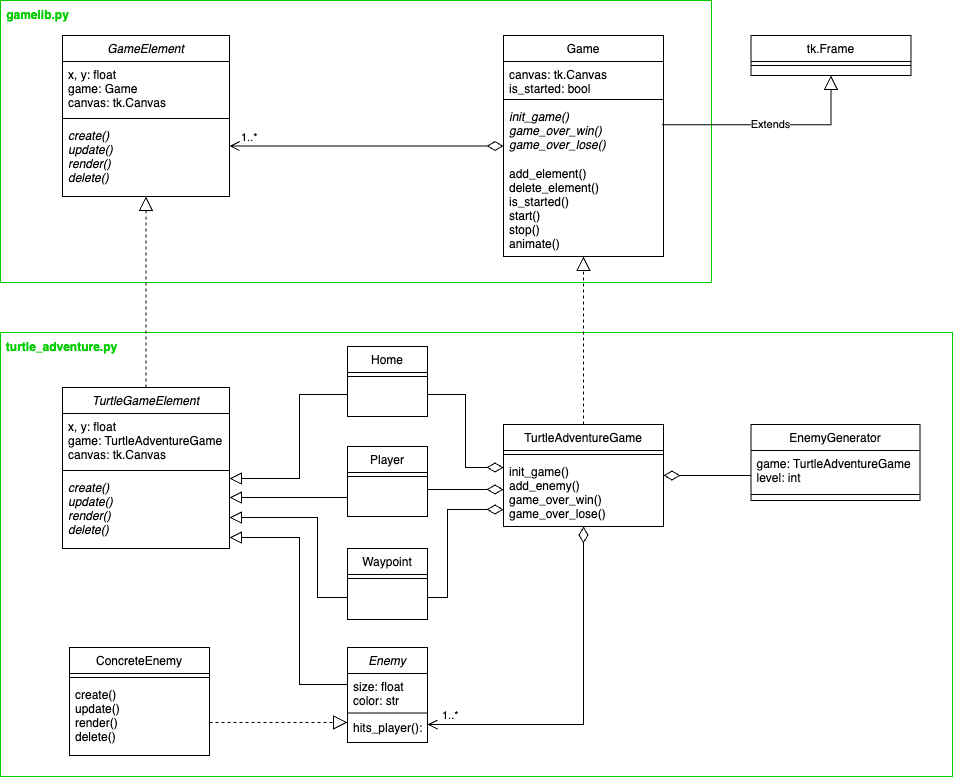

The diagram above was exported from draw.io. Its source (the exported page's mxGraphModel, read from the mxfile embedded in the PNG):
<mxGraphModel dx="1230" dy="824" grid="0" gridSize="10" guides="1" tooltips="1" connect="1" arrows="1" fold="1" page="1" pageScale="1" pageWidth="1169" pageHeight="827" math="0" shadow="0">
  <root>
    <mxCell id="WIyWlLk6GJQsqaUBKTNV-0" />
    <mxCell id="WIyWlLk6GJQsqaUBKTNV-1" parent="WIyWlLk6GJQsqaUBKTNV-0" />
    <mxCell id="c__fz4IGoD2ra0dqz3Ci-25" value="" style="verticalLabelPosition=bottom;verticalAlign=top;html=1;shape=mxgraph.basic.rect;fillColor2=none;strokeWidth=1;size=20;indent=5;fillColor=none;strokeColor=#00CC00;" vertex="1" parent="WIyWlLk6GJQsqaUBKTNV-1">
      <mxGeometry x="118" y="344" width="952" height="444" as="geometry" />
    </mxCell>
    <mxCell id="c__fz4IGoD2ra0dqz3Ci-26" value="" style="verticalLabelPosition=bottom;verticalAlign=top;html=1;shape=mxgraph.basic.rect;fillColor2=none;strokeWidth=1;size=20;indent=5;fillColor=none;strokeColor=#00CC00;" vertex="1" parent="WIyWlLk6GJQsqaUBKTNV-1">
      <mxGeometry x="118" y="12" width="711" height="282" as="geometry" />
    </mxCell>
    <mxCell id="zkfFHV4jXpPFQw0GAbJ--0" value="TurtleGameElement" style="swimlane;fontStyle=2;align=center;verticalAlign=top;childLayout=stackLayout;horizontal=1;startSize=26;horizontalStack=0;resizeParent=1;resizeLast=0;collapsible=1;marginBottom=0;rounded=0;shadow=0;strokeWidth=1;" parent="WIyWlLk6GJQsqaUBKTNV-1" vertex="1">
      <mxGeometry x="180" y="399" width="167" height="161" as="geometry">
        <mxRectangle x="230" y="140" width="160" height="26" as="alternateBounds" />
      </mxGeometry>
    </mxCell>
    <mxCell id="zkfFHV4jXpPFQw0GAbJ--1" value="x, y: float&#10;game: TurtleAdventureGame&#10;canvas: tk.Canvas" style="text;align=left;verticalAlign=top;spacingLeft=4;spacingRight=4;overflow=hidden;rotatable=0;points=[[0,0.5],[1,0.5]];portConstraint=eastwest;" parent="zkfFHV4jXpPFQw0GAbJ--0" vertex="1">
      <mxGeometry y="26" width="167" height="53" as="geometry" />
    </mxCell>
    <mxCell id="zkfFHV4jXpPFQw0GAbJ--4" value="" style="line;html=1;strokeWidth=1;align=left;verticalAlign=middle;spacingTop=-1;spacingLeft=3;spacingRight=3;rotatable=0;labelPosition=right;points=[];portConstraint=eastwest;" parent="zkfFHV4jXpPFQw0GAbJ--0" vertex="1">
      <mxGeometry y="79" width="167" height="8" as="geometry" />
    </mxCell>
    <mxCell id="zkfFHV4jXpPFQw0GAbJ--5" value="create()&#10;update()&#10;render()&#10;delete()" style="text;align=left;verticalAlign=top;spacingLeft=4;spacingRight=4;overflow=hidden;rotatable=0;points=[[0,0.5],[1,0.5]];portConstraint=eastwest;fontStyle=2" parent="zkfFHV4jXpPFQw0GAbJ--0" vertex="1">
      <mxGeometry y="87" width="167" height="74" as="geometry" />
    </mxCell>
    <mxCell id="zkfFHV4jXpPFQw0GAbJ--6" value="Home" style="swimlane;fontStyle=0;align=center;verticalAlign=top;childLayout=stackLayout;horizontal=1;startSize=26;horizontalStack=0;resizeParent=1;resizeLast=0;collapsible=1;marginBottom=0;rounded=0;shadow=0;strokeWidth=1;" parent="WIyWlLk6GJQsqaUBKTNV-1" vertex="1">
      <mxGeometry x="465" y="358" width="80" height="70" as="geometry">
        <mxRectangle x="130" y="380" width="160" height="26" as="alternateBounds" />
      </mxGeometry>
    </mxCell>
    <mxCell id="zkfFHV4jXpPFQw0GAbJ--9" value="" style="line;html=1;strokeWidth=1;align=left;verticalAlign=middle;spacingTop=-1;spacingLeft=3;spacingRight=3;rotatable=0;labelPosition=right;points=[];portConstraint=eastwest;" parent="zkfFHV4jXpPFQw0GAbJ--6" vertex="1">
      <mxGeometry y="26" width="80" height="8" as="geometry" />
    </mxCell>
    <mxCell id="zkfFHV4jXpPFQw0GAbJ--12" value="" style="endArrow=block;endSize=10;endFill=0;shadow=0;strokeWidth=1;rounded=0;edgeStyle=orthogonalEdgeStyle;elbow=vertical;" parent="WIyWlLk6GJQsqaUBKTNV-1" source="zkfFHV4jXpPFQw0GAbJ--6" target="zkfFHV4jXpPFQw0GAbJ--0" edge="1">
      <mxGeometry width="160" relative="1" as="geometry">
        <mxPoint x="411" y="581" as="sourcePoint" />
        <mxPoint x="411" y="581" as="targetPoint" />
        <Array as="points">
          <mxPoint x="417" y="406" />
          <mxPoint x="417" y="490" />
        </Array>
      </mxGeometry>
    </mxCell>
    <mxCell id="XJey0FV0zWA4mCGnOAml-6" value="tk.Frame" style="swimlane;fontStyle=0;align=center;verticalAlign=top;childLayout=stackLayout;horizontal=1;startSize=26;horizontalStack=0;resizeParent=1;resizeLast=0;collapsible=1;marginBottom=0;rounded=0;shadow=0;strokeWidth=1;" parent="WIyWlLk6GJQsqaUBKTNV-1" vertex="1">
      <mxGeometry x="868.5" y="47" width="160" height="40" as="geometry">
        <mxRectangle x="230" y="140" width="160" height="26" as="alternateBounds" />
      </mxGeometry>
    </mxCell>
    <mxCell id="XJey0FV0zWA4mCGnOAml-8" value="" style="line;html=1;strokeWidth=1;align=left;verticalAlign=middle;spacingTop=-1;spacingLeft=3;spacingRight=3;rotatable=0;labelPosition=right;points=[];portConstraint=eastwest;" parent="XJey0FV0zWA4mCGnOAml-6" vertex="1">
      <mxGeometry y="26" width="160" height="8" as="geometry" />
    </mxCell>
    <mxCell id="XJey0FV0zWA4mCGnOAml-11" value="Extends" style="endArrow=block;endSize=12;endFill=0;html=1;rounded=0;exitX=0.99;exitY=0.371;exitDx=0;exitDy=0;exitPerimeter=0;edgeStyle=orthogonalEdgeStyle;" parent="WIyWlLk6GJQsqaUBKTNV-1" source="XJey0FV0zWA4mCGnOAml-20" target="XJey0FV0zWA4mCGnOAml-6" edge="1">
      <mxGeometry width="160" relative="1" as="geometry">
        <mxPoint x="948.5" y="243" as="sourcePoint" />
        <mxPoint x="1083.5" y="270" as="targetPoint" />
      </mxGeometry>
    </mxCell>
    <mxCell id="XJey0FV0zWA4mCGnOAml-12" value="Player" style="swimlane;fontStyle=0;align=center;verticalAlign=top;childLayout=stackLayout;horizontal=1;startSize=26;horizontalStack=0;resizeParent=1;resizeLast=0;collapsible=1;marginBottom=0;rounded=0;shadow=0;strokeWidth=1;" parent="WIyWlLk6GJQsqaUBKTNV-1" vertex="1">
      <mxGeometry x="465" y="458" width="80" height="70" as="geometry">
        <mxRectangle x="130" y="380" width="160" height="26" as="alternateBounds" />
      </mxGeometry>
    </mxCell>
    <mxCell id="XJey0FV0zWA4mCGnOAml-13" value="" style="line;html=1;strokeWidth=1;align=left;verticalAlign=middle;spacingTop=-1;spacingLeft=3;spacingRight=3;rotatable=0;labelPosition=right;points=[];portConstraint=eastwest;" parent="XJey0FV0zWA4mCGnOAml-12" vertex="1">
      <mxGeometry y="26" width="80" height="8" as="geometry" />
    </mxCell>
    <mxCell id="XJey0FV0zWA4mCGnOAml-14" value="Waypoint" style="swimlane;fontStyle=0;align=center;verticalAlign=top;childLayout=stackLayout;horizontal=1;startSize=26;horizontalStack=0;resizeParent=1;resizeLast=0;collapsible=1;marginBottom=0;rounded=0;shadow=0;strokeWidth=1;" parent="WIyWlLk6GJQsqaUBKTNV-1" vertex="1">
      <mxGeometry x="465" y="560" width="80" height="71" as="geometry">
        <mxRectangle x="130" y="380" width="160" height="26" as="alternateBounds" />
      </mxGeometry>
    </mxCell>
    <mxCell id="XJey0FV0zWA4mCGnOAml-15" value="" style="line;html=1;strokeWidth=1;align=left;verticalAlign=middle;spacingTop=-1;spacingLeft=3;spacingRight=3;rotatable=0;labelPosition=right;points=[];portConstraint=eastwest;" parent="XJey0FV0zWA4mCGnOAml-14" vertex="1">
      <mxGeometry y="26" width="80" height="8" as="geometry" />
    </mxCell>
    <mxCell id="XJey0FV0zWA4mCGnOAml-21" value="TurtleAdventureGame" style="swimlane;fontStyle=0;align=center;verticalAlign=top;childLayout=stackLayout;horizontal=1;startSize=26;horizontalStack=0;resizeParent=1;resizeLast=0;collapsible=1;marginBottom=0;rounded=0;shadow=0;strokeWidth=1;" parent="WIyWlLk6GJQsqaUBKTNV-1" vertex="1">
      <mxGeometry x="621" y="436" width="160" height="102" as="geometry">
        <mxRectangle x="230" y="140" width="160" height="26" as="alternateBounds" />
      </mxGeometry>
    </mxCell>
    <mxCell id="XJey0FV0zWA4mCGnOAml-23" value="" style="line;html=1;strokeWidth=1;align=left;verticalAlign=middle;spacingTop=-1;spacingLeft=3;spacingRight=3;rotatable=0;labelPosition=right;points=[];portConstraint=eastwest;" parent="XJey0FV0zWA4mCGnOAml-21" vertex="1">
      <mxGeometry y="26" width="160" height="8" as="geometry" />
    </mxCell>
    <mxCell id="25XTm2oeg8aL7agFYWEm-5" value="init_game()&#10;add_enemy()&#10;game_over_win()&#10;game_over_lose()&#10;" style="text;align=left;verticalAlign=top;spacingLeft=4;spacingRight=4;overflow=hidden;rotatable=0;points=[[0,0.5],[1,0.5]];portConstraint=eastwest;fontStyle=0" parent="XJey0FV0zWA4mCGnOAml-21" vertex="1">
      <mxGeometry y="34" width="160" height="68" as="geometry" />
    </mxCell>
    <mxCell id="XJey0FV0zWA4mCGnOAml-25" value="Enemy" style="swimlane;fontStyle=2;align=center;verticalAlign=top;childLayout=stackLayout;horizontal=1;startSize=26;horizontalStack=0;resizeParent=1;resizeLast=0;collapsible=1;marginBottom=0;rounded=0;shadow=0;strokeWidth=1;" parent="WIyWlLk6GJQsqaUBKTNV-1" vertex="1">
      <mxGeometry x="465" y="659" width="80" height="95" as="geometry">
        <mxRectangle x="130" y="380" width="160" height="26" as="alternateBounds" />
      </mxGeometry>
    </mxCell>
    <mxCell id="25XTm2oeg8aL7agFYWEm-6" value="size: float&#10;color: str" style="text;align=left;verticalAlign=top;spacingLeft=4;spacingRight=4;overflow=hidden;rotatable=0;points=[[0,0.5],[1,0.5]];portConstraint=eastwest;" parent="XJey0FV0zWA4mCGnOAml-25" vertex="1">
      <mxGeometry y="26" width="80" height="38" as="geometry" />
    </mxCell>
    <mxCell id="XJey0FV0zWA4mCGnOAml-26" value="" style="line;html=1;strokeWidth=1;align=left;verticalAlign=middle;spacingTop=-1;spacingLeft=3;spacingRight=3;rotatable=0;labelPosition=right;points=[];portConstraint=eastwest;" parent="XJey0FV0zWA4mCGnOAml-25" vertex="1">
      <mxGeometry y="64" width="80" height="3" as="geometry" />
    </mxCell>
    <mxCell id="c__fz4IGoD2ra0dqz3Ci-23" value="hits_player(): Bool" style="text;align=left;verticalAlign=top;spacingLeft=4;spacingRight=4;overflow=hidden;rotatable=0;points=[[0,0.5],[1,0.5]];portConstraint=eastwest;fontStyle=0" vertex="1" parent="XJey0FV0zWA4mCGnOAml-25">
      <mxGeometry y="67" width="80" height="28" as="geometry" />
    </mxCell>
    <mxCell id="XJey0FV0zWA4mCGnOAml-28" value="" style="endArrow=block;dashed=1;endFill=0;endSize=12;html=1;rounded=0;edgeStyle=orthogonalEdgeStyle;" parent="WIyWlLk6GJQsqaUBKTNV-1" source="XJey0FV0zWA4mCGnOAml-30" target="XJey0FV0zWA4mCGnOAml-25" edge="1">
      <mxGeometry width="160" relative="1" as="geometry">
        <mxPoint x="215" y="838" as="sourcePoint" />
        <mxPoint x="645" y="768" as="targetPoint" />
        <Array as="points">
          <mxPoint x="396" y="734" />
          <mxPoint x="396" y="734" />
        </Array>
      </mxGeometry>
    </mxCell>
    <mxCell id="XJey0FV0zWA4mCGnOAml-29" value="1..*" style="endArrow=open;html=1;endSize=8;startArrow=diamondThin;startSize=14;startFill=0;edgeStyle=orthogonalEdgeStyle;align=left;verticalAlign=bottom;rounded=0;" parent="WIyWlLk6GJQsqaUBKTNV-1" source="c__fz4IGoD2ra0dqz3Ci-0" target="c__fz4IGoD2ra0dqz3Ci-5" edge="1">
      <mxGeometry x="0.9275" relative="1" as="geometry">
        <mxPoint x="711" y="498" as="sourcePoint" />
        <mxPoint x="751" y="488" as="targetPoint" />
        <mxPoint as="offset" />
        <Array as="points">
          <mxPoint x="601" y="158" />
          <mxPoint x="601" y="158" />
        </Array>
      </mxGeometry>
    </mxCell>
    <mxCell id="XJey0FV0zWA4mCGnOAml-30" value="ConcreteEnemy" style="swimlane;fontStyle=0;align=center;verticalAlign=top;childLayout=stackLayout;horizontal=1;startSize=26;horizontalStack=0;resizeParent=1;resizeLast=0;collapsible=1;marginBottom=0;rounded=0;shadow=0;strokeWidth=1;" parent="WIyWlLk6GJQsqaUBKTNV-1" vertex="1">
      <mxGeometry x="187" y="659" width="140" height="108" as="geometry">
        <mxRectangle x="130" y="380" width="160" height="26" as="alternateBounds" />
      </mxGeometry>
    </mxCell>
    <mxCell id="XJey0FV0zWA4mCGnOAml-31" value="" style="line;html=1;strokeWidth=1;align=left;verticalAlign=middle;spacingTop=-1;spacingLeft=3;spacingRight=3;rotatable=0;labelPosition=right;points=[];portConstraint=eastwest;" parent="XJey0FV0zWA4mCGnOAml-30" vertex="1">
      <mxGeometry y="26" width="140" height="8" as="geometry" />
    </mxCell>
    <mxCell id="25XTm2oeg8aL7agFYWEm-4" value="create()&#10;update()&#10;render()&#10;delete()" style="text;align=left;verticalAlign=top;spacingLeft=4;spacingRight=4;overflow=hidden;rotatable=0;points=[[0,0.5],[1,0.5]];portConstraint=eastwest;fontStyle=0" parent="XJey0FV0zWA4mCGnOAml-30" vertex="1">
      <mxGeometry y="34" width="140" height="74" as="geometry" />
    </mxCell>
    <mxCell id="25XTm2oeg8aL7agFYWEm-7" value="EnemyGenerator" style="swimlane;fontStyle=0;align=center;verticalAlign=top;childLayout=stackLayout;horizontal=1;startSize=26;horizontalStack=0;resizeParent=1;resizeLast=0;collapsible=1;marginBottom=0;rounded=0;shadow=0;strokeWidth=1;" parent="WIyWlLk6GJQsqaUBKTNV-1" vertex="1">
      <mxGeometry x="868.5" y="436" width="169" height="76" as="geometry">
        <mxRectangle x="230" y="140" width="160" height="26" as="alternateBounds" />
      </mxGeometry>
    </mxCell>
    <mxCell id="25XTm2oeg8aL7agFYWEm-10" value="game: TurtleAdventureGame&#10;level: int" style="text;align=left;verticalAlign=top;spacingLeft=4;spacingRight=4;overflow=hidden;rotatable=0;points=[[0,0.5],[1,0.5]];portConstraint=eastwest;" parent="25XTm2oeg8aL7agFYWEm-7" vertex="1">
      <mxGeometry y="26" width="169" height="38" as="geometry" />
    </mxCell>
    <mxCell id="25XTm2oeg8aL7agFYWEm-8" value="" style="line;html=1;strokeWidth=1;align=left;verticalAlign=middle;spacingTop=-1;spacingLeft=3;spacingRight=3;rotatable=0;labelPosition=right;points=[];portConstraint=eastwest;" parent="25XTm2oeg8aL7agFYWEm-7" vertex="1">
      <mxGeometry y="64" width="169" height="12" as="geometry" />
    </mxCell>
    <mxCell id="25XTm2oeg8aL7agFYWEm-15" value="" style="endArrow=none;html=1;endSize=12;startArrow=diamondThin;startSize=14;startFill=0;edgeStyle=orthogonalEdgeStyle;align=left;verticalAlign=bottom;rounded=0;endFill=0;" parent="WIyWlLk6GJQsqaUBKTNV-1" source="XJey0FV0zWA4mCGnOAml-21" target="25XTm2oeg8aL7agFYWEm-7" edge="1">
      <mxGeometry x="0.0045" y="14" relative="1" as="geometry">
        <mxPoint x="343" y="699" as="sourcePoint" />
        <mxPoint x="503" y="699" as="targetPoint" />
        <mxPoint as="offset" />
        <Array as="points">
          <mxPoint x="824" y="487" />
          <mxPoint x="824" y="487" />
        </Array>
      </mxGeometry>
    </mxCell>
    <mxCell id="25XTm2oeg8aL7agFYWEm-16" value="" style="endArrow=block;dashed=1;endFill=0;endSize=12;html=1;rounded=0;edgeStyle=orthogonalEdgeStyle;" parent="WIyWlLk6GJQsqaUBKTNV-1" source="XJey0FV0zWA4mCGnOAml-21" target="c__fz4IGoD2ra0dqz3Ci-0" edge="1">
      <mxGeometry width="160" relative="1" as="geometry">
        <mxPoint x="728.5" y="496" as="sourcePoint" />
        <mxPoint x="701.0000000000002" y="332.9999999999998" as="targetPoint" />
        <Array as="points" />
      </mxGeometry>
    </mxCell>
    <mxCell id="c__fz4IGoD2ra0dqz3Ci-0" value="Game" style="swimlane;fontStyle=0;align=center;verticalAlign=top;childLayout=stackLayout;horizontal=1;startSize=26;horizontalStack=0;resizeParent=1;resizeLast=0;collapsible=1;marginBottom=0;rounded=0;shadow=0;strokeWidth=1;" vertex="1" parent="WIyWlLk6GJQsqaUBKTNV-1">
      <mxGeometry x="621" y="47" width="160" height="221" as="geometry">
        <mxRectangle x="230" y="140" width="160" height="26" as="alternateBounds" />
      </mxGeometry>
    </mxCell>
    <mxCell id="XJey0FV0zWA4mCGnOAml-18" value="canvas: tk.Canvas&#10;is_started: bool" style="text;align=left;verticalAlign=top;spacingLeft=4;spacingRight=4;overflow=hidden;rotatable=0;points=[[0,0.5],[1,0.5]];portConstraint=eastwest;" parent="c__fz4IGoD2ra0dqz3Ci-0" vertex="1">
      <mxGeometry y="26" width="160" height="34" as="geometry" />
    </mxCell>
    <mxCell id="c__fz4IGoD2ra0dqz3Ci-2" value="" style="line;html=1;strokeWidth=1;align=left;verticalAlign=middle;spacingTop=-1;spacingLeft=3;spacingRight=3;rotatable=0;labelPosition=right;points=[];portConstraint=eastwest;" vertex="1" parent="c__fz4IGoD2ra0dqz3Ci-0">
      <mxGeometry y="60" width="160" height="8" as="geometry" />
    </mxCell>
    <mxCell id="XJey0FV0zWA4mCGnOAml-20" value="init_game()&#10;game_over_win()&#10;game_over_lose()" style="text;align=left;verticalAlign=top;spacingLeft=4;spacingRight=4;overflow=hidden;rotatable=0;points=[[0,0.5],[1,0.5]];portConstraint=eastwest;fontStyle=2" parent="c__fz4IGoD2ra0dqz3Ci-0" vertex="1">
      <mxGeometry y="68" width="160" height="57" as="geometry" />
    </mxCell>
    <mxCell id="25XTm2oeg8aL7agFYWEm-0" value="add_element()&#10;delete_element()&#10;is_started()&#10;start()&#10;stop()&#10;animate()" style="text;align=left;verticalAlign=top;spacingLeft=4;spacingRight=4;overflow=hidden;rotatable=0;points=[[0,0.5],[1,0.5]];portConstraint=eastwest;fontStyle=0" parent="c__fz4IGoD2ra0dqz3Ci-0" vertex="1">
      <mxGeometry y="125" width="160" height="96" as="geometry" />
    </mxCell>
    <mxCell id="c__fz4IGoD2ra0dqz3Ci-5" value="GameElement" style="swimlane;fontStyle=2;align=center;verticalAlign=top;childLayout=stackLayout;horizontal=1;startSize=26;horizontalStack=0;resizeParent=1;resizeLast=0;collapsible=1;marginBottom=0;rounded=0;shadow=0;strokeWidth=1;" vertex="1" parent="WIyWlLk6GJQsqaUBKTNV-1">
      <mxGeometry x="180" y="47" width="167" height="161" as="geometry">
        <mxRectangle x="230" y="140" width="160" height="26" as="alternateBounds" />
      </mxGeometry>
    </mxCell>
    <mxCell id="c__fz4IGoD2ra0dqz3Ci-6" value="x, y: float&#10;game: Game&#10;canvas: tk.Canvas" style="text;align=left;verticalAlign=top;spacingLeft=4;spacingRight=4;overflow=hidden;rotatable=0;points=[[0,0.5],[1,0.5]];portConstraint=eastwest;" vertex="1" parent="c__fz4IGoD2ra0dqz3Ci-5">
      <mxGeometry y="26" width="167" height="53" as="geometry" />
    </mxCell>
    <mxCell id="c__fz4IGoD2ra0dqz3Ci-7" value="" style="line;html=1;strokeWidth=1;align=left;verticalAlign=middle;spacingTop=-1;spacingLeft=3;spacingRight=3;rotatable=0;labelPosition=right;points=[];portConstraint=eastwest;" vertex="1" parent="c__fz4IGoD2ra0dqz3Ci-5">
      <mxGeometry y="79" width="167" height="8" as="geometry" />
    </mxCell>
    <mxCell id="c__fz4IGoD2ra0dqz3Ci-8" value="create()&#10;update()&#10;render()&#10;delete()" style="text;align=left;verticalAlign=top;spacingLeft=4;spacingRight=4;overflow=hidden;rotatable=0;points=[[0,0.5],[1,0.5]];portConstraint=eastwest;fontStyle=2" vertex="1" parent="c__fz4IGoD2ra0dqz3Ci-5">
      <mxGeometry y="87" width="167" height="74" as="geometry" />
    </mxCell>
    <mxCell id="c__fz4IGoD2ra0dqz3Ci-11" value="" style="endArrow=block;dashed=1;endFill=0;endSize=12;html=1;rounded=0;edgeStyle=orthogonalEdgeStyle;" edge="1" parent="WIyWlLk6GJQsqaUBKTNV-1" source="zkfFHV4jXpPFQw0GAbJ--0" target="c__fz4IGoD2ra0dqz3Ci-5">
      <mxGeometry width="160" relative="1" as="geometry">
        <mxPoint x="533" y="381" as="sourcePoint" />
        <mxPoint x="243.49999999999977" y="272.9999999999999" as="targetPoint" />
        <Array as="points" />
      </mxGeometry>
    </mxCell>
    <mxCell id="c__fz4IGoD2ra0dqz3Ci-14" value="" style="endArrow=block;endSize=10;endFill=0;shadow=0;strokeWidth=1;rounded=0;edgeStyle=orthogonalEdgeStyle;elbow=vertical;" edge="1" parent="WIyWlLk6GJQsqaUBKTNV-1" source="XJey0FV0zWA4mCGnOAml-12" target="zkfFHV4jXpPFQw0GAbJ--0">
      <mxGeometry width="160" relative="1" as="geometry">
        <mxPoint x="475" y="412" as="sourcePoint" />
        <mxPoint x="379" y="507" as="targetPoint" />
        <Array as="points">
          <mxPoint x="383" y="509" />
          <mxPoint x="383" y="509" />
        </Array>
      </mxGeometry>
    </mxCell>
    <mxCell id="c__fz4IGoD2ra0dqz3Ci-15" value="" style="endArrow=block;endSize=10;endFill=0;shadow=0;strokeWidth=1;rounded=0;edgeStyle=orthogonalEdgeStyle;elbow=vertical;" edge="1" parent="WIyWlLk6GJQsqaUBKTNV-1" source="XJey0FV0zWA4mCGnOAml-14" target="zkfFHV4jXpPFQw0GAbJ--0">
      <mxGeometry width="160" relative="1" as="geometry">
        <mxPoint x="485" y="422" as="sourcePoint" />
        <mxPoint x="389" y="517" as="targetPoint" />
        <Array as="points">
          <mxPoint x="435" y="609" />
          <mxPoint x="435" y="529" />
        </Array>
      </mxGeometry>
    </mxCell>
    <mxCell id="c__fz4IGoD2ra0dqz3Ci-17" value="" style="endArrow=block;endSize=10;endFill=0;shadow=0;strokeWidth=1;rounded=0;edgeStyle=orthogonalEdgeStyle;elbow=vertical;" edge="1" parent="WIyWlLk6GJQsqaUBKTNV-1" source="XJey0FV0zWA4mCGnOAml-25" target="zkfFHV4jXpPFQw0GAbJ--0">
      <mxGeometry width="160" relative="1" as="geometry">
        <mxPoint x="475" y="646" as="sourcePoint" />
        <mxPoint x="379" y="527" as="targetPoint" />
        <Array as="points">
          <mxPoint x="417" y="696" />
          <mxPoint x="417" y="549" />
        </Array>
      </mxGeometry>
    </mxCell>
    <mxCell id="c__fz4IGoD2ra0dqz3Ci-18" value="1..*" style="endArrow=open;html=1;endSize=8;startArrow=diamondThin;startSize=14;startFill=0;edgeStyle=orthogonalEdgeStyle;align=left;verticalAlign=bottom;rounded=0;" edge="1" parent="WIyWlLk6GJQsqaUBKTNV-1" source="XJey0FV0zWA4mCGnOAml-21" target="XJey0FV0zWA4mCGnOAml-25">
      <mxGeometry x="0.9275" relative="1" as="geometry">
        <mxPoint x="845" y="710" as="sourcePoint" />
        <mxPoint x="593" y="710" as="targetPoint" />
        <mxPoint as="offset" />
        <Array as="points">
          <mxPoint x="701" y="736" />
        </Array>
      </mxGeometry>
    </mxCell>
    <mxCell id="c__fz4IGoD2ra0dqz3Ci-20" value="" style="endArrow=none;html=1;endSize=12;startArrow=diamondThin;startSize=14;startFill=0;edgeStyle=orthogonalEdgeStyle;align=left;verticalAlign=bottom;rounded=0;endFill=0;" edge="1" parent="WIyWlLk6GJQsqaUBKTNV-1" source="XJey0FV0zWA4mCGnOAml-21">
      <mxGeometry x="0.0045" y="14" relative="1" as="geometry">
        <mxPoint x="791" y="497" as="sourcePoint" />
        <mxPoint x="545" y="402.9999999999998" as="targetPoint" />
        <mxPoint as="offset" />
        <Array as="points">
          <mxPoint x="583" y="479" />
          <mxPoint x="583" y="406" />
          <mxPoint x="545" y="406" />
        </Array>
      </mxGeometry>
    </mxCell>
    <mxCell id="c__fz4IGoD2ra0dqz3Ci-21" value="" style="endArrow=none;html=1;endSize=12;startArrow=diamondThin;startSize=14;startFill=0;edgeStyle=orthogonalEdgeStyle;align=left;verticalAlign=bottom;rounded=0;endFill=0;" edge="1" parent="WIyWlLk6GJQsqaUBKTNV-1" source="XJey0FV0zWA4mCGnOAml-21" target="XJey0FV0zWA4mCGnOAml-12">
      <mxGeometry x="0.0045" y="14" relative="1" as="geometry">
        <mxPoint x="631" y="497" as="sourcePoint" />
        <mxPoint x="555" y="413" as="targetPoint" />
        <mxPoint as="offset" />
        <Array as="points">
          <mxPoint x="601" y="501" />
          <mxPoint x="601" y="501" />
        </Array>
      </mxGeometry>
    </mxCell>
    <mxCell id="c__fz4IGoD2ra0dqz3Ci-22" value="" style="endArrow=none;html=1;endSize=12;startArrow=diamondThin;startSize=14;startFill=0;edgeStyle=orthogonalEdgeStyle;align=left;verticalAlign=bottom;rounded=0;endFill=0;" edge="1" parent="WIyWlLk6GJQsqaUBKTNV-1" source="XJey0FV0zWA4mCGnOAml-21" target="XJey0FV0zWA4mCGnOAml-14">
      <mxGeometry x="0.0045" y="14" relative="1" as="geometry">
        <mxPoint x="641" y="507" as="sourcePoint" />
        <mxPoint x="565" y="423" as="targetPoint" />
        <mxPoint as="offset" />
        <Array as="points">
          <mxPoint x="565" y="521" />
          <mxPoint x="565" y="609" />
        </Array>
      </mxGeometry>
    </mxCell>
    <mxCell id="c__fz4IGoD2ra0dqz3Ci-30" value="gamelib.py" style="text;html=1;align=center;verticalAlign=middle;whiteSpace=wrap;rounded=0;fontStyle=1;fontColor=#00CC00;" vertex="1" parent="WIyWlLk6GJQsqaUBKTNV-1">
      <mxGeometry x="118" y="12" width="75" height="30" as="geometry" />
    </mxCell>
    <mxCell id="c__fz4IGoD2ra0dqz3Ci-31" value="turtle_adventure.py" style="text;html=1;align=center;verticalAlign=middle;whiteSpace=wrap;rounded=0;fontStyle=1;fontColor=#00CC00;" vertex="1" parent="WIyWlLk6GJQsqaUBKTNV-1">
      <mxGeometry x="118" y="344" width="123" height="30" as="geometry" />
    </mxCell>
  </root>
</mxGraphModel>